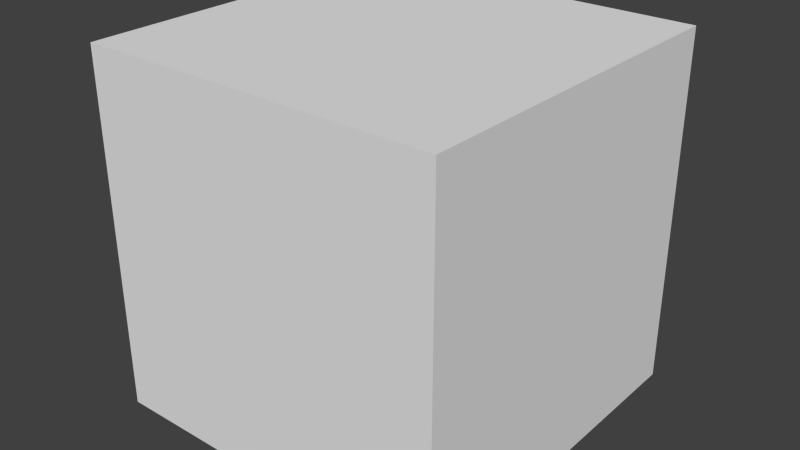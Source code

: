 # Source: Block.blend  (saved by Blender 2.70.0; exported with 4.5.12 LTS)
import bpy
from mathutils import Matrix  # noqa: F401  (used for matrix-valued properties, if any)

bpy.ops.wm.read_factory_settings(use_empty=True)
scene = bpy.context.scene
scene.name = 'Scene'

# ---- collections
col_collection_1 = bpy.data.collections.new('Collection 1'); scene.collection.children.link(col_collection_1)

# ---- materials (node trees are filled in below, after node groups)
mat_mat_block = bpy.data.materials.new('mat_block')
mat_mat_block.alpha_threshold = 0.0
mat_mat_block.use_transparent_shadow = False
mat_mat_block.specular_color = (0.0, 0.0, 0.0)
mat_mat_block.roughness = 0.5
mat_mat_block.line_color = (0.0, 0.0, 0.0, 1.0)

# ---- material node trees

# ---- world
world_world = bpy.data.worlds.new('World'); scene.world = world_world
world_world.color = (0.05088, 0.05088, 0.05088)
world_world.use_sun_shadow = False
world_world.sun_shadow_jitter_overblur = 0.0
world_world.cycles.sampling_method = 'MANUAL'
world_world.cycles.sample_map_resolution = 256

# ---- meshes
me_world_root_mesh = bpy.data.meshes.new('world_root-mesh')
me_world_root_mesh.from_pydata([(-18.75, -18.75, -18.75), (-18.75, -18.75, 18.75), (-18.75, 18.75, 18.75), (-18.75, 18.75, -18.75), (18.75, -18.75, 18.75), (18.75, -18.75, -18.75), (18.75, 18.75, -18.75), (18.75, 18.75, 18.75), (-18.75, -18.75, -18.75), (18.75, -18.75, -18.75), (18.75, -18.75, 18.75), (-18.75, -18.75, 18.75), (-18.75, 18.75, -18.75), (18.75, 18.75, -18.75), (18.75, -18.75, -18.75), (-18.75, -18.75, -18.75), (-18.75, 18.75, 18.75), (18.75, 18.75, 18.75), (18.75, 18.75, -18.75), (-18.75, 18.75, -18.75), (-18.75, -18.75, 18.75), (18.75, -18.75, 18.75), (18.75, 18.75, 18.75), (-18.75, 18.75, 18.75)], [], [(1, 2, 3), (5, 6, 7), (5, 4, 1), (6, 5, 0), (7, 6, 3), (4, 7, 2), (0, 1, 3), (4, 5, 7), (0, 5, 1), (3, 6, 0), (2, 7, 3), (1, 4, 2)])
_uv = me_world_root_mesh.uv_layers.new(name='world_root-mesh-map-0')
_uv.uv.foreach_set('vector', [0.9999, 0.0001002, 0.9999, 0.9999, 9.978e-05, 0.9999, 0.9999, 0.0001002, 0.9999, 0.9999, 9.978e-05, 0.9999, 0.9999, 9.998e-05, 0.9999, 0.9999, 0.0001, 0.9999, 0.0001001, 0.9999, 9.998e-05, 9.998e-05, 0.9999, 9.998e-05, 9.998e-05, 0.0001, 0.9999, 9.998e-05, 0.9999, 0.9999, 0.9999, 9.998e-05, 0.9999, 0.9999, 0.0001, 0.9999, 0.0001004, 9.972e-05, 0.9999, 0.0001002, 9.978e-05, 0.9999, 0.0001004, 9.96e-05, 0.9999, 0.0001002, 9.978e-05, 0.9999, 9.998e-05, 0.0001001, 0.9999, 9.998e-05, 0.0001, 0.9999, 0.9999, 0.9999, 0.0001001, 0.9999, 0.9999, 9.998e-05, 0.0001001, 0.9999, 9.998e-05, 0.0001, 0.9999, 0.9999, 9.998e-05, 0.0001001, 0.9999, 9.998e-05, 0.0001, 0.9999])
me_world_root_mesh.materials.append(mat_mat_block)
me_world_root_mesh.use_remesh_preserve_volume = False
me_world_root_mesh.use_remesh_preserve_attributes = False
me_world_root_mesh.use_mirror_vertex_groups = False
me_world_root_mesh.update()
arm_armature = bpy.data.armatures.new('Armature')  # bones are not reproduced

# ---- objects
ob_armature = bpy.data.objects.new('Armature', arm_armature)
ob_world_root_node = bpy.data.objects.new('world_root-node', me_world_root_mesh)

# ---- transforms, parenting, visibility, modifiers, constraints
ob_armature.location = (0.0, 0.0, 0.0)
ob_armature.rotation_euler = (1.571, -0.0, 0.0)
ob_armature.lineart.crease_threshold = 0.0
ob_world_root_node.parent = ob_armature
ob_world_root_node.location = (0.0, 0.0, 0.0)
ob_world_root_node.lineart.crease_threshold = 0.0
_vg = ob_world_root_node.vertex_groups.new(name='world_root')
_vg.add([0, 1, 2, 3, 4, 5, 6, 7, 8, 9, 10, 11, 12, 13, 14, 15, 16, 17, 18, 19, 20, 21, 22, 23], 1.0, 'REPLACE')
_m = ob_world_root_node.modifiers.new('Armature', 'ARMATURE')
_m.object = ob_armature

# ---- collection membership
col_collection_1.objects.link(ob_armature)
col_collection_1.objects.link(ob_world_root_node)

# ---- scene / render settings (as saved in the file)
scene.frame_start = 1; scene.frame_end = 250; scene.frame_set(1)
scene.render.engine = 'BLENDER_EEVEE_NEXT'
scene.render.resolution_percentage = 50
scene.render.fps = 30
scene.render.dither_intensity = 0.0
scene.cycles.use_denoising = False
scene.cycles.samples = 10
scene.cycles.sampling_pattern = 'TABULATED_SOBOL'
scene.cycles.light_sampling_threshold = 0.0
scene.cycles.use_adaptive_sampling = False
scene.cycles.use_light_tree = False
scene.cycles.blur_glossy = 0.0
scene.cycles.volume_bounces = 1
scene.cycles.pixel_filter_type = 'GAUSSIAN'
scene.cycles.sample_clamp_indirect = 0.0
scene.view_settings.view_transform = 'Standard'
bpy.context.view_layer.update()

# ---- added for rendering (the .blend has no active camera and no usable light): camera, sun
cam_auto = bpy.data.cameras.new('AutoCamera')
cam_auto.lens = 50.0
cam_auto.sensor_width = 36.0
cam_auto.clip_end = 1054.66
ob_auto_camera = bpy.data.objects.new('AutoCamera', cam_auto)
scene.collection.objects.link(ob_auto_camera)
ob_auto_camera.location = (60.0951, -72.1141, 48.0761)
ob_auto_camera.rotation_euler = (1.09748, -7.21219e-08, 0.694738)
scene.camera = ob_auto_camera
light_auto_sun = bpy.data.lights.new('AutoSun', 'SUN')
light_auto_sun.energy = 3.0
light_auto_sun.angle = 0.0523599
ob_auto_sun = bpy.data.objects.new('AutoSun', light_auto_sun)
scene.collection.objects.link(ob_auto_sun)
ob_auto_sun.rotation_euler = (0.872665, 0.174533, 0.523599)
bpy.context.view_layer.update()
